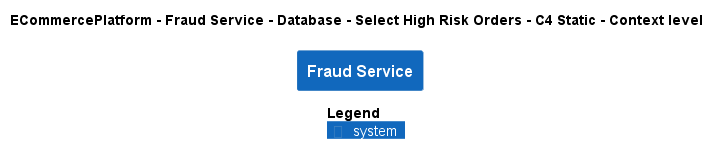

The diagram above was rendered by PlantUML. Its source (embedded in the PNG):
@startuml
!pragma layout smetana
!include ..\..\..\..\..\..\..\.c4s\C4_Context.puml

AddElementTag("c4interflow:lifecycle:new", $bgColor=green, $fontColor=#ffffff, $borderColor=green, $shadowing="False")
AddElementTag("c4interflow:lifecycle:changed", $bgColor=orange, $fontColor=#ffffff, $borderColor=orange, $shadowing="False")
AddElementTag("c4interflow:lifecycle:removed", $bgColor=red, $fontColor=#ffffff, $borderColor=red, $shadowing="False")

AddRelTag("c4interflow:lifecycle:new", $textColor=green, $lineColor=green)
AddRelTag("c4interflow:lifecycle:changed", $textColor=orange, $lineColor=orange)
AddRelTag("c4interflow:lifecycle:removed", $textColor=red, $lineColor=red)

SHOW_PERSON_PORTRAIT()
LAYOUT_TOP_DOWN()

skinparam linetype polyline

title ECommercePlatform - Fraud Service - Database - Select High Risk Orders - C4 Static - Context level

System(ECommercePlatform.SoftwareSystems.FraudService, "Fraud Service", "")



SHOW_LEGEND()
@enduml